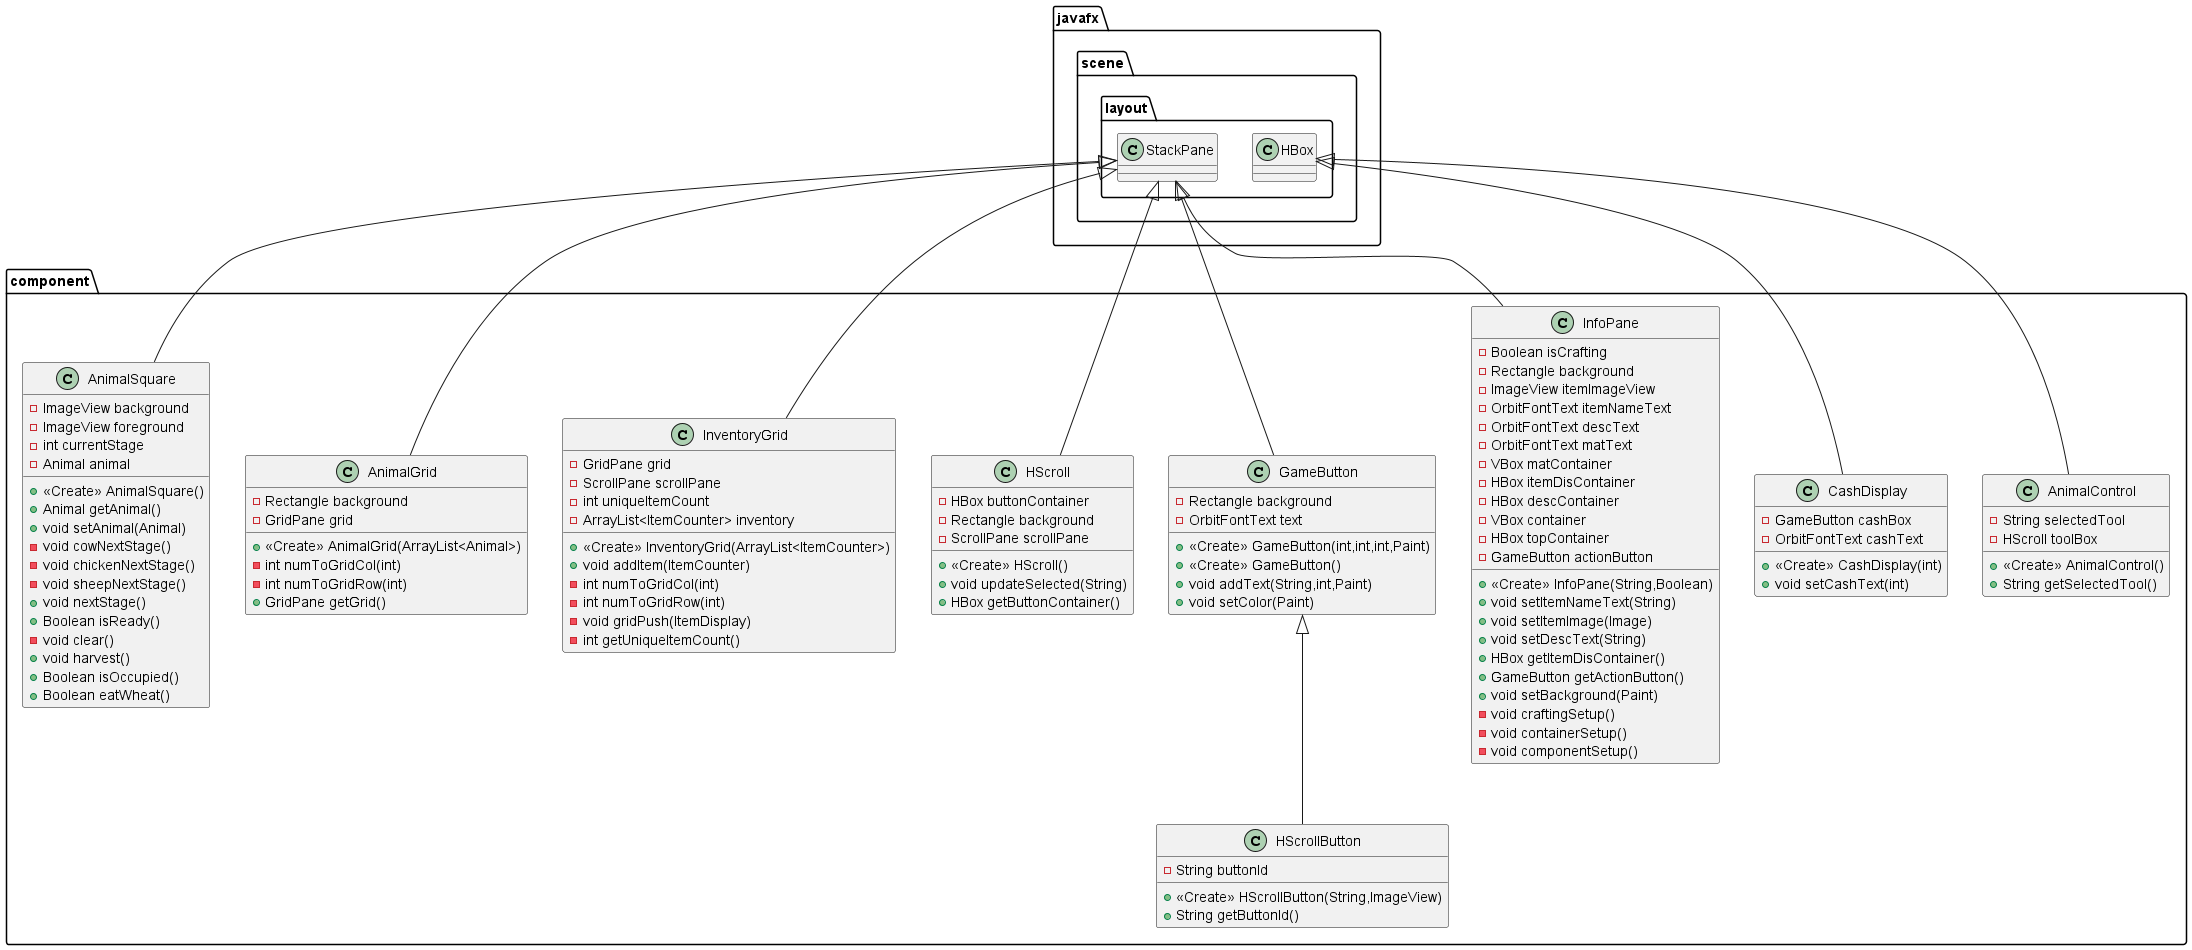

The diagram above was rendered by PlantUML. Its source (embedded in the PNG):
@startuml
class component.InfoPane {
- Boolean isCrafting
- Rectangle background
- ImageView itemImageView
- OrbitFontText itemNameText
- OrbitFontText descText
- OrbitFontText matText
- VBox matContainer
- HBox itemDisContainer
- HBox descContainer
- VBox container
- HBox topContainer
- GameButton actionButton
+ <<Create>> InfoPane(String,Boolean)
+ void setItemNameText(String)
+ void setItemImage(Image)
+ void setDescText(String)
+ HBox getItemDisContainer()
+ GameButton getActionButton()
+ void setBackground(Paint)
- void craftingSetup()
- void containerSetup()
- void componentSetup()
}
class component.GameButton {
- Rectangle background
- OrbitFontText text
+ <<Create>> GameButton(int,int,int,Paint)
+ <<Create>> GameButton()
+ void addText(String,int,Paint)
+ void setColor(Paint)
}
class component.AnimalControl {
- String selectedTool
- HScroll toolBox
+ <<Create>> AnimalControl()
+ String getSelectedTool()
}
class component.InventoryGrid {
- GridPane grid
- ScrollPane scrollPane
- int uniqueItemCount
- ArrayList<ItemCounter> inventory
+ <<Create>> InventoryGrid(ArrayList<ItemCounter>)
+ void addItem(ItemCounter)
- int numToGridCol(int)
- int numToGridRow(int)
- void gridPush(ItemDisplay)
- int getUniqueItemCount()
}
class component.CashDisplay {
- GameButton cashBox
- OrbitFontText cashText
+ <<Create>> CashDisplay(int)
+ void setCashText(int)
}
class component.AnimalSquare {
- ImageView background
- ImageView foreground
- int currentStage
- Animal animal
+ <<Create>> AnimalSquare()
+ Animal getAnimal()
+ void setAnimal(Animal)
- void cowNextStage()
- void chickenNextStage()
- void sheepNextStage()
+ void nextStage()
+ Boolean isReady()
- void clear()
+ void harvest()
+ Boolean isOccupied()
+ Boolean eatWheat()
}
class component.HScroll {
- HBox buttonContainer
- Rectangle background
- ScrollPane scrollPane
+ <<Create>> HScroll()
+ void updateSelected(String)
+ HBox getButtonContainer()
}
class component.HScrollButton {
- String buttonId
+ <<Create>> HScrollButton(String,ImageView)
+ String getButtonId()
}
class component.AnimalGrid {
- Rectangle background
- GridPane grid
+ <<Create>> AnimalGrid(ArrayList<Animal>)
- int numToGridCol(int)
- int numToGridRow(int)
+ GridPane getGrid()
}


javafx.scene.layout.StackPane <|-- component.InfoPane
javafx.scene.layout.StackPane <|-- component.GameButton
javafx.scene.layout.HBox <|-- component.AnimalControl
javafx.scene.layout.StackPane <|-- component.InventoryGrid
javafx.scene.layout.HBox <|-- component.CashDisplay
javafx.scene.layout.StackPane <|-- component.AnimalSquare
javafx.scene.layout.StackPane <|-- component.HScroll
component.GameButton <|-- component.HScrollButton
javafx.scene.layout.StackPane <|-- component.AnimalGrid
@enduml